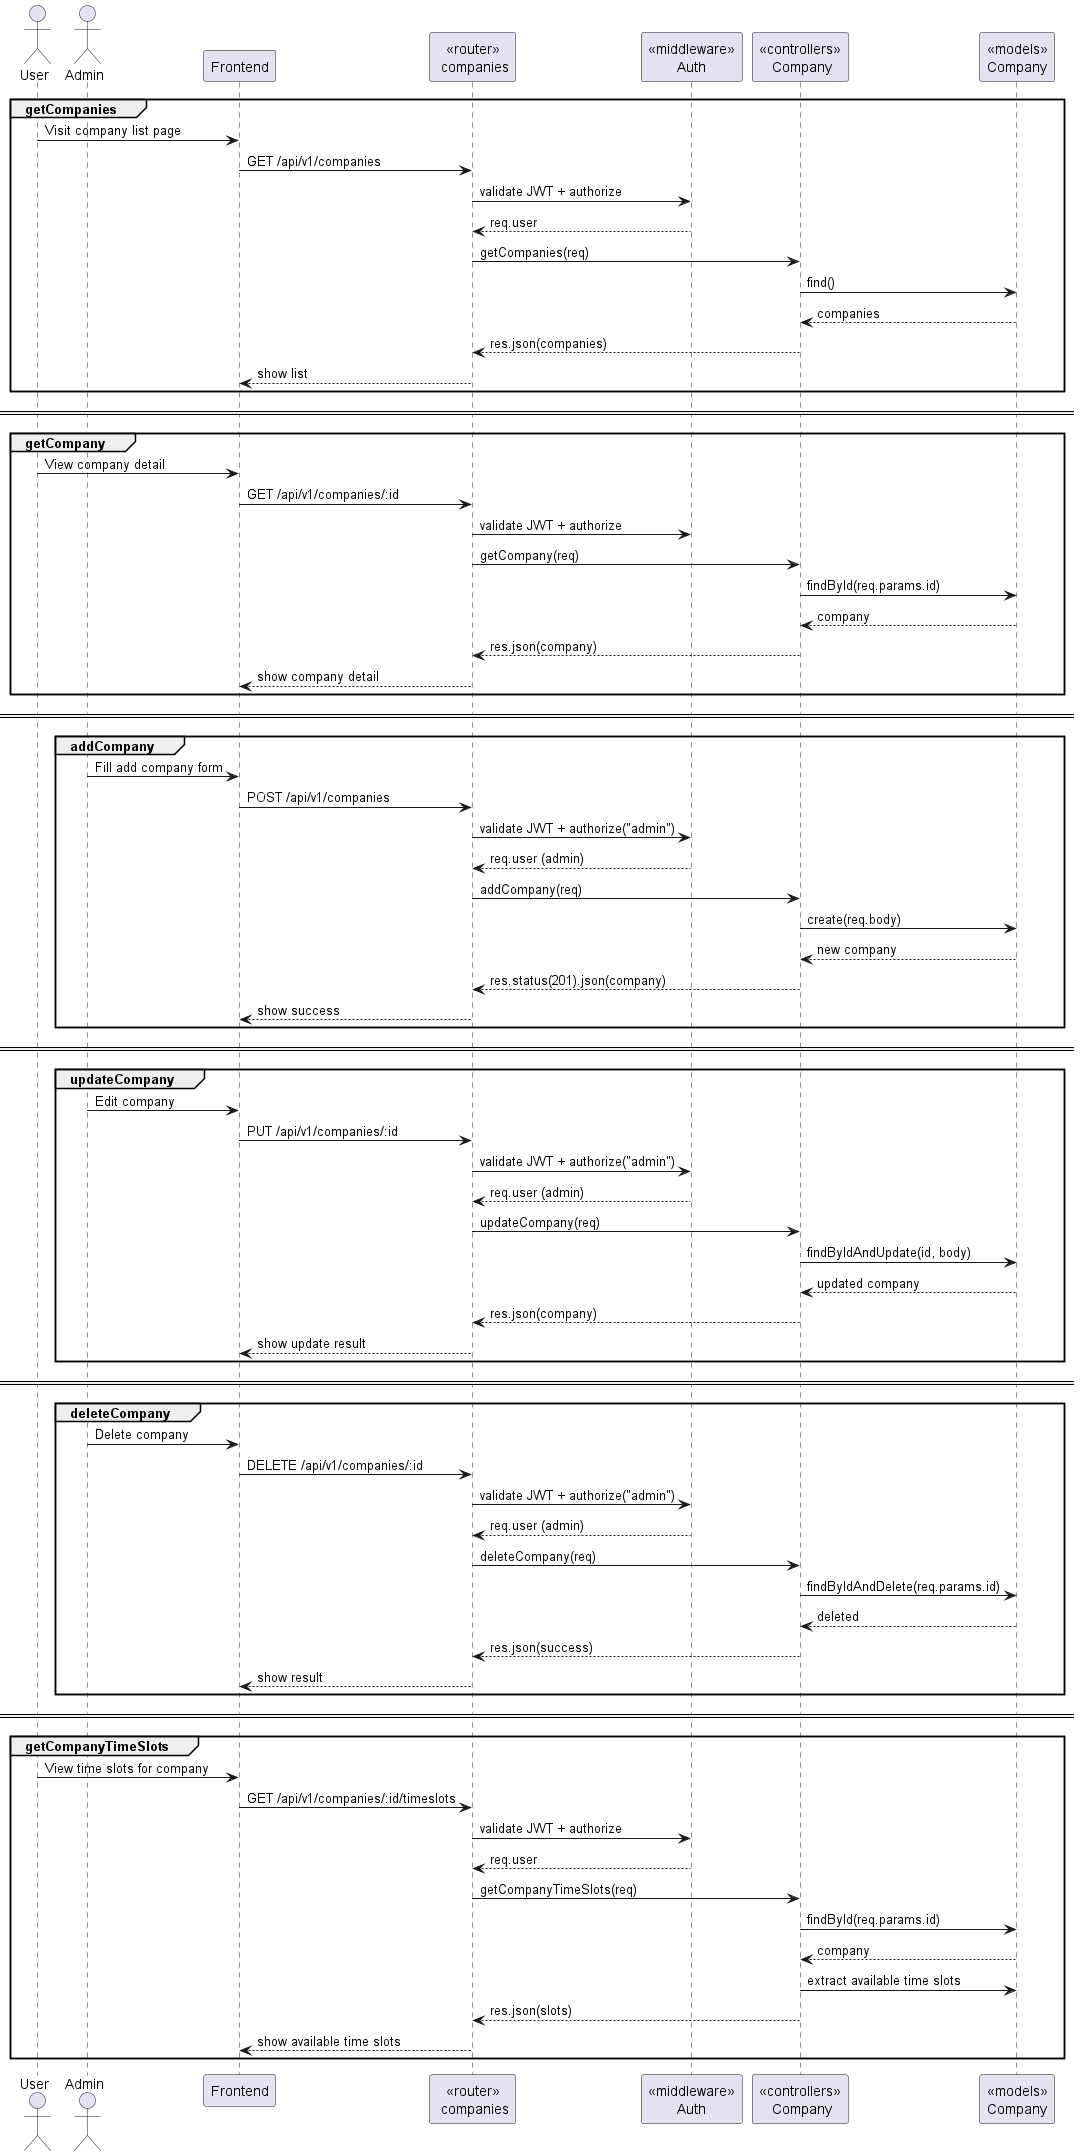

The diagram above was rendered by PlantUML. Its source (embedded in the PNG):
@startuml company
actor User
actor Admin
participant "Frontend" as FE
participant "<<router>>\n companies" as Router
participant "<<middleware>>\nAuth" as Auth
participant "<<controllers>>\n Company" as Controller
participant "<<models>>\nCompany" as CompanyModel

group getCompanies
User -> FE : Visit company list page
FE -> Router : GET /api/v1/companies
Router -> Auth : validate JWT + authorize
Auth --> Router : req.user
Router -> Controller : getCompanies(req)
Controller -> CompanyModel : find()
CompanyModel --> Controller : companies
Controller --> Router : res.json(companies)
Router --> FE : show list
end

== ==

group getCompany
User -> FE : View company detail
FE -> Router : GET /api/v1/companies/:id
Router -> Auth : validate JWT + authorize
Router -> Controller : getCompany(req)
Controller -> CompanyModel : findById(req.params.id)
CompanyModel --> Controller : company
Controller --> Router : res.json(company)
Router --> FE : show company detail
end

== ==

group addCompany
Admin -> FE : Fill add company form
FE -> Router : POST /api/v1/companies
Router -> Auth : validate JWT + authorize("admin")
Auth --> Router : req.user (admin)
Router -> Controller : addCompany(req)
Controller -> CompanyModel : create(req.body)
CompanyModel --> Controller : new company
Controller --> Router : res.status(201).json(company)
Router --> FE : show success
end

== ==

group updateCompany
Admin -> FE : Edit company
FE -> Router : PUT /api/v1/companies/:id
Router -> Auth : validate JWT + authorize("admin")
Auth --> Router : req.user (admin)
Router -> Controller : updateCompany(req)
Controller -> CompanyModel : findByIdAndUpdate(id, body)
CompanyModel --> Controller : updated company
Controller --> Router : res.json(company)
Router --> FE : show update result
end

== ==

group deleteCompany
Admin -> FE : Delete company
FE -> Router : DELETE /api/v1/companies/:id
Router -> Auth : validate JWT + authorize("admin")
Auth --> Router : req.user (admin)
Router -> Controller : deleteCompany(req)
Controller -> CompanyModel : findByIdAndDelete(req.params.id)
CompanyModel --> Controller : deleted
Controller --> Router : res.json(success)
Router --> FE : show result
end

== ==

group getCompanyTimeSlots
User -> FE : View time slots for company
FE -> Router : GET /api/v1/companies/:id/timeslots
Router -> Auth : validate JWT + authorize
Auth --> Router : req.user
Router -> Controller : getCompanyTimeSlots(req)
Controller -> CompanyModel : findById(req.params.id)
CompanyModel --> Controller : company
Controller -> CompanyModel : extract available time slots
Controller --> Router : res.json(slots)
Router --> FE : show available time slots
end

@enduml